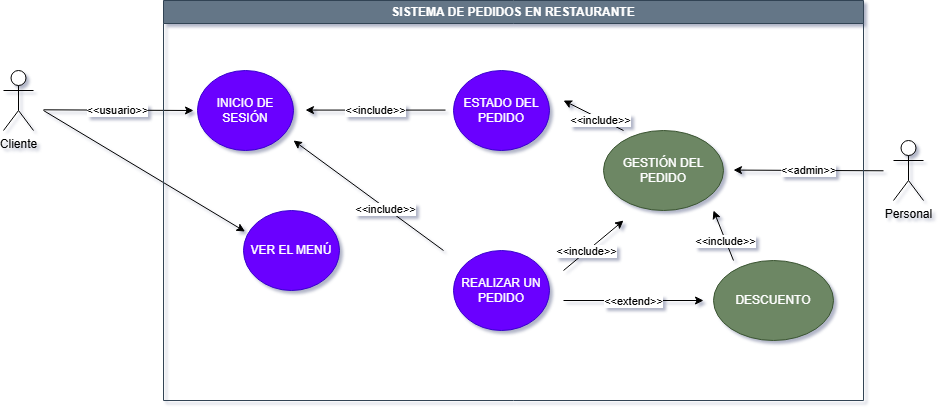

The diagram above was exported from draw.io. Its source (the exported page's mxGraphModel, read from the mxfile embedded in the PNG):
<mxGraphModel dx="1094" dy="563" grid="1" gridSize="10" guides="1" tooltips="1" connect="1" arrows="1" fold="1" page="1" pageScale="1" pageWidth="827" pageHeight="1169" background="#ffffff" math="0" shadow="1">
  <root>
    <mxCell id="0" />
    <mxCell id="1" parent="0" />
    <mxCell id="b4A3570txGhimI2BX52x-1" parent="1" style="shape=umlActor;verticalLabelPosition=bottom;verticalAlign=top;html=1;outlineConnect=0;" value="Cliente" vertex="1">
      <mxGeometry height="60" width="30" x="160" y="220" as="geometry" />
    </mxCell>
    <mxCell id="b4A3570txGhimI2BX52x-3" parent="1" style="shape=umlActor;verticalLabelPosition=bottom;verticalAlign=top;html=1;outlineConnect=0;" value="Personal" vertex="1">
      <mxGeometry height="60" width="30" x="1050" y="290" as="geometry" />
    </mxCell>
    <mxCell id="b4A3570txGhimI2BX52x-6" edge="1" parent="1" style="endArrow=classic;html=1;rounded=0;verticalAlign=middle;horizontal=0;spacingTop=5;" value="">
      <mxGeometry height="50" relative="1" width="50" as="geometry">
        <Array as="points" />
        <mxPoint x="200" y="259.31" as="sourcePoint" />
        <mxPoint x="350" y="260" as="targetPoint" />
      </mxGeometry>
    </mxCell>
    <mxCell id="b4A3570txGhimI2BX52x-7" connectable="0" parent="b4A3570txGhimI2BX52x-6" style="edgeLabel;html=1;align=center;verticalAlign=middle;resizable=0;points=[];" value="&amp;lt;&amp;lt;usuario&amp;gt;&amp;gt;" vertex="1">
      <mxGeometry relative="1" x="0.0046" as="geometry">
        <mxPoint x="-1" as="offset" />
      </mxGeometry>
    </mxCell>
    <mxCell id="b4A3570txGhimI2BX52x-8" parent="1" style="ellipse;whiteSpace=wrap;html=1;labelBackgroundColor=none;fillColor=#6a00ff;fontColor=#ffffff;strokeColor=#3700CC;" value="INICIO DE SESIÓN" vertex="1">
      <mxGeometry height="80" width="96" x="354" y="220" as="geometry" />
    </mxCell>
    <mxCell id="b4A3570txGhimI2BX52x-9" edge="1" parent="1" style="endArrow=classic;html=1;rounded=0;" value="">
      <mxGeometry height="50" relative="1" width="50" as="geometry">
        <mxPoint x="600" y="400" as="sourcePoint" />
        <mxPoint x="450" y="290" as="targetPoint" />
      </mxGeometry>
    </mxCell>
    <mxCell id="b4A3570txGhimI2BX52x-10" connectable="0" parent="b4A3570txGhimI2BX52x-9" style="edgeLabel;html=1;align=center;verticalAlign=middle;resizable=0;points=[];" value="&amp;lt;&amp;lt;include&amp;gt;&amp;gt;" vertex="1">
      <mxGeometry relative="1" x="-0.2267" y="1" as="geometry">
        <mxPoint as="offset" />
      </mxGeometry>
    </mxCell>
    <mxCell id="b4A3570txGhimI2BX52x-11" parent="1" style="ellipse;whiteSpace=wrap;html=1;labelBackgroundColor=none;fillColor=#6a00ff;fontColor=#ffffff;strokeColor=#3700CC;" value="VER EL MENÚ" vertex="1">
      <mxGeometry height="80" width="96" x="400" y="360" as="geometry" />
    </mxCell>
    <mxCell id="b4A3570txGhimI2BX52x-15" parent="1" style="ellipse;whiteSpace=wrap;html=1;labelBackgroundColor=none;fillColor=#6a00ff;fontColor=#ffffff;strokeColor=#3700CC;" value="REALIZAR UN PEDIDO" vertex="1">
      <mxGeometry height="80" width="96" x="610" y="400" as="geometry" />
    </mxCell>
    <mxCell id="b4A3570txGhimI2BX52x-18" parent="1" style="ellipse;whiteSpace=wrap;html=1;labelBackgroundColor=none;fillColor=#6a00ff;fontColor=#ffffff;strokeColor=#3700CC;" value="ESTADO DEL PEDIDO" vertex="1">
      <mxGeometry height="80" width="96" x="610" y="220" as="geometry" />
    </mxCell>
    <mxCell id="b4A3570txGhimI2BX52x-23" edge="1" parent="1" style="endArrow=classic;html=1;rounded=0;verticalAlign=middle;horizontal=0;spacingTop=5;" value="">
      <mxGeometry height="50" relative="1" width="50" as="geometry">
        <Array as="points" />
        <mxPoint x="602" y="259.58" as="sourcePoint" />
        <mxPoint x="462" y="259.58" as="targetPoint" />
      </mxGeometry>
    </mxCell>
    <mxCell id="b4A3570txGhimI2BX52x-24" connectable="0" parent="b4A3570txGhimI2BX52x-23" style="edgeLabel;html=1;align=center;verticalAlign=middle;resizable=0;points=[];" value="&amp;lt;&amp;lt;include&amp;gt;&amp;gt;" vertex="1">
      <mxGeometry relative="1" x="0.0046" as="geometry">
        <mxPoint x="-1" as="offset" />
      </mxGeometry>
    </mxCell>
    <mxCell id="b4A3570txGhimI2BX52x-25" edge="1" parent="1" style="endArrow=classic;html=1;rounded=0;verticalAlign=middle;horizontal=0;spacingTop=5;" value="">
      <mxGeometry height="50" relative="1" width="50" as="geometry">
        <Array as="points" />
        <mxPoint x="1040" y="320.27" as="sourcePoint" />
        <mxPoint x="890" y="319.58" as="targetPoint" />
      </mxGeometry>
    </mxCell>
    <mxCell id="b4A3570txGhimI2BX52x-26" connectable="0" parent="b4A3570txGhimI2BX52x-25" style="edgeLabel;html=1;align=center;verticalAlign=middle;resizable=0;points=[];" value="&amp;lt;&amp;lt;admin&amp;gt;&amp;gt;" vertex="1">
      <mxGeometry relative="1" x="0.0046" as="geometry">
        <mxPoint x="-1" as="offset" />
      </mxGeometry>
    </mxCell>
    <mxCell id="b4A3570txGhimI2BX52x-28" edge="1" parent="1" style="endArrow=classic;html=1;rounded=0;" value="">
      <mxGeometry height="50" relative="1" width="50" as="geometry">
        <mxPoint x="720" y="420" as="sourcePoint" />
        <mxPoint x="780" y="370" as="targetPoint" />
      </mxGeometry>
    </mxCell>
    <mxCell id="b4A3570txGhimI2BX52x-29" connectable="0" parent="b4A3570txGhimI2BX52x-28" style="edgeLabel;html=1;align=center;verticalAlign=middle;resizable=0;points=[];" value="&amp;lt;&amp;lt;include&amp;gt;&amp;gt;" vertex="1">
      <mxGeometry relative="1" x="-0.2267" y="1" as="geometry">
        <mxPoint as="offset" />
      </mxGeometry>
    </mxCell>
    <mxCell id="b4A3570txGhimI2BX52x-30" parent="1" style="ellipse;whiteSpace=wrap;html=1;fillColor=#6d8764;fontColor=#ffffff;strokeColor=#3A5431;" value="GESTIÓN DEL PEDIDO" vertex="1">
      <mxGeometry height="80" width="120" x="760" y="280" as="geometry" />
    </mxCell>
    <mxCell id="b4A3570txGhimI2BX52x-34" edge="1" parent="1" style="endArrow=classic;html=1;rounded=0;" value="">
      <mxGeometry height="50" relative="1" width="50" as="geometry">
        <mxPoint x="780" y="280" as="sourcePoint" />
        <mxPoint x="720" y="250" as="targetPoint" />
      </mxGeometry>
    </mxCell>
    <mxCell id="b4A3570txGhimI2BX52x-35" connectable="0" parent="b4A3570txGhimI2BX52x-34" style="edgeLabel;html=1;align=center;verticalAlign=middle;resizable=0;points=[];" value="&amp;lt;&amp;lt;include&amp;gt;&amp;gt;" vertex="1">
      <mxGeometry relative="1" x="-0.2267" y="1" as="geometry">
        <mxPoint as="offset" />
      </mxGeometry>
    </mxCell>
    <mxCell id="b4A3570txGhimI2BX52x-37" edge="1" parent="1" style="endArrow=classic;html=1;rounded=0;verticalAlign=middle;horizontal=0;spacingTop=5;" value="">
      <mxGeometry height="50" relative="1" width="50" as="geometry">
        <Array as="points" />
        <mxPoint x="200" y="260" as="sourcePoint" />
        <mxPoint x="401.5" y="381" as="targetPoint" />
      </mxGeometry>
    </mxCell>
    <mxCell id="b4A3570txGhimI2BX52x-39" edge="1" parent="1" style="endArrow=classic;html=1;rounded=0;verticalAlign=middle;horizontal=0;spacingTop=5;" value="">
      <mxGeometry height="50" relative="1" width="50" as="geometry">
        <Array as="points" />
        <mxPoint x="720" y="450" as="sourcePoint" />
        <mxPoint x="860" y="450" as="targetPoint" />
      </mxGeometry>
    </mxCell>
    <mxCell id="b4A3570txGhimI2BX52x-40" connectable="0" parent="b4A3570txGhimI2BX52x-39" style="edgeLabel;html=1;align=center;verticalAlign=middle;resizable=0;points=[];" value="&amp;lt;&amp;lt;extend&amp;gt;&amp;gt;" vertex="1">
      <mxGeometry relative="1" x="0.0046" as="geometry">
        <mxPoint x="-1" as="offset" />
      </mxGeometry>
    </mxCell>
    <mxCell id="b4A3570txGhimI2BX52x-41" parent="1" style="ellipse;whiteSpace=wrap;html=1;fillColor=#6d8764;fontColor=#ffffff;strokeColor=#3A5431;" value="DESCUENTO" vertex="1">
      <mxGeometry height="80" width="120" x="870" y="410" as="geometry" />
    </mxCell>
    <mxCell id="b4A3570txGhimI2BX52x-42" edge="1" parent="1" style="endArrow=classic;html=1;rounded=0;" value="">
      <mxGeometry height="50" relative="1" width="50" as="geometry">
        <mxPoint x="890" y="410" as="sourcePoint" />
        <mxPoint x="870" y="360" as="targetPoint" />
      </mxGeometry>
    </mxCell>
    <mxCell id="b4A3570txGhimI2BX52x-43" connectable="0" parent="b4A3570txGhimI2BX52x-42" style="edgeLabel;html=1;align=center;verticalAlign=middle;resizable=0;points=[];" value="&amp;lt;&amp;lt;include&amp;gt;&amp;gt;" vertex="1">
      <mxGeometry relative="1" x="-0.2267" y="1" as="geometry">
        <mxPoint as="offset" />
      </mxGeometry>
    </mxCell>
    <mxCell id="b4A3570txGhimI2BX52x-44" parent="1" style="swimlane;whiteSpace=wrap;html=1;fillColor=#647687;fontColor=#ffffff;strokeColor=#314354;" value="SISTEMA DE PEDIDOS EN RESTAURANTE" vertex="1">
      <mxGeometry height="400" width="700" x="320" y="150" as="geometry" />
    </mxCell>
  </root>
</mxGraphModel>